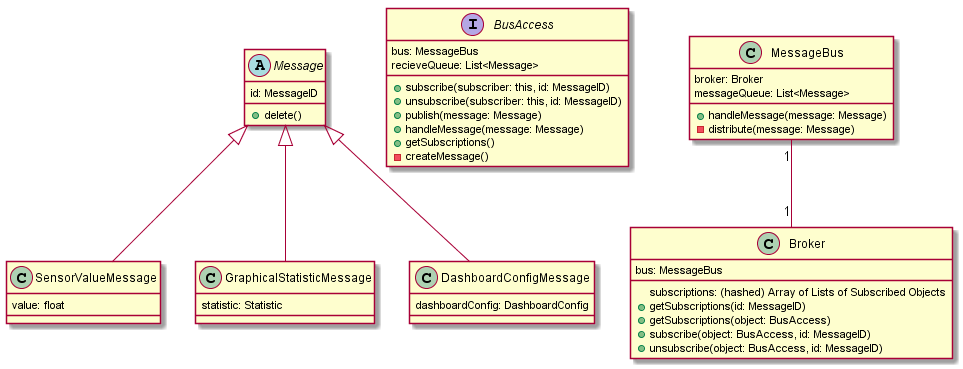

The diagram above was rendered by PlantUML. Its source (embedded in the PNG):
@startuml

abstract class Message {
	id: MessageID
	+delete()
}

class SensorValueMessage {
	value: float
}

class GraphicalStatisticMessage {
	statistic: Statistic
}

class DashboardConfigMessage {
	dashboardConfig: DashboardConfig
}

Message <|-- SensorValueMessage
Message <|-- GraphicalStatisticMessage
Message <|-- DashboardConfigMessage

interface BusAccess {
	bus: MessageBus
	recieveQueue: List<Message>
	+subscribe(subscriber: this, id: MessageID)
	+unsubscribe(subscriber: this, id: MessageID)
	+publish(message: Message)
	+handleMessage(message: Message)
	+getSubscriptions()
	-createMessage()
}

class Broker {
	bus: MessageBus
	subscriptions: (hashed) Array of Lists of Subscribed Objects
	+getSubscriptions(id: MessageID)
	+getSubscriptions(object: BusAccess)
	+subscribe(object: BusAccess, id: MessageID)
	+unsubscribe(object: BusAccess, id: MessageID)
}

class MessageBus {
	broker: Broker
	messageQueue: List<Message>
	+handleMessage(message: Message)
	-distribute(message: Message)
}

MessageBus "1"--"1" Broker

@enduml